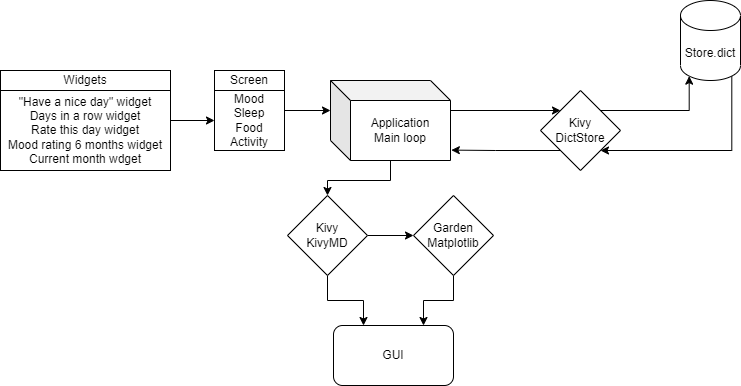

The diagram above was exported from draw.io. Its source (the exported page's mxGraphModel, read from the mxfile embedded in the PNG):
<mxGraphModel dx="1278" dy="579" grid="1" gridSize="10" guides="1" tooltips="1" connect="1" arrows="1" fold="1" page="1" pageScale="1" pageWidth="827" pageHeight="1169" math="0" shadow="0">
  <root>
    <mxCell id="0" />
    <mxCell id="1" parent="0" />
    <mxCell id="oUTTF16TLcwmZLJgaeM2-12" style="edgeStyle=orthogonalEdgeStyle;rounded=0;orthogonalLoop=1;jettySize=auto;html=1;entryX=0.5;entryY=0;entryDx=0;entryDy=0;" edge="1" parent="1" source="oUTTF16TLcwmZLJgaeM2-6" target="oUTTF16TLcwmZLJgaeM2-7">
      <mxGeometry relative="1" as="geometry" />
    </mxCell>
    <mxCell id="oUTTF16TLcwmZLJgaeM2-18" style="edgeStyle=orthogonalEdgeStyle;rounded=0;orthogonalLoop=1;jettySize=auto;html=1;exitX=1;exitY=0.375;exitDx=0;exitDy=0;exitPerimeter=0;entryX=0;entryY=0;entryDx=0;entryDy=0;" edge="1" parent="1" source="oUTTF16TLcwmZLJgaeM2-6" target="oUTTF16TLcwmZLJgaeM2-17">
      <mxGeometry relative="1" as="geometry" />
    </mxCell>
    <mxCell id="oUTTF16TLcwmZLJgaeM2-6" value="Application&lt;br&gt;Main loop" style="shape=cube;whiteSpace=wrap;html=1;boundedLbl=1;backgroundOutline=1;darkOpacity=0.05;darkOpacity2=0.1;" vertex="1" parent="1">
      <mxGeometry x="380" y="280" width="120" height="80" as="geometry" />
    </mxCell>
    <mxCell id="oUTTF16TLcwmZLJgaeM2-13" style="edgeStyle=orthogonalEdgeStyle;rounded=0;orthogonalLoop=1;jettySize=auto;html=1;exitX=1;exitY=0.5;exitDx=0;exitDy=0;entryX=0;entryY=0.5;entryDx=0;entryDy=0;" edge="1" parent="1" source="oUTTF16TLcwmZLJgaeM2-7" target="oUTTF16TLcwmZLJgaeM2-8">
      <mxGeometry relative="1" as="geometry" />
    </mxCell>
    <mxCell id="oUTTF16TLcwmZLJgaeM2-15" style="edgeStyle=orthogonalEdgeStyle;rounded=0;orthogonalLoop=1;jettySize=auto;html=1;exitX=0.5;exitY=1;exitDx=0;exitDy=0;entryX=0.25;entryY=0;entryDx=0;entryDy=0;" edge="1" parent="1" source="oUTTF16TLcwmZLJgaeM2-7" target="oUTTF16TLcwmZLJgaeM2-14">
      <mxGeometry relative="1" as="geometry" />
    </mxCell>
    <mxCell id="oUTTF16TLcwmZLJgaeM2-7" value="Kivy&lt;br&gt;KivyMD" style="rhombus;whiteSpace=wrap;html=1;" vertex="1" parent="1">
      <mxGeometry x="337" y="395" width="80" height="80" as="geometry" />
    </mxCell>
    <mxCell id="oUTTF16TLcwmZLJgaeM2-16" style="edgeStyle=orthogonalEdgeStyle;rounded=0;orthogonalLoop=1;jettySize=auto;html=1;exitX=0.5;exitY=1;exitDx=0;exitDy=0;entryX=0.75;entryY=0;entryDx=0;entryDy=0;" edge="1" parent="1" source="oUTTF16TLcwmZLJgaeM2-8" target="oUTTF16TLcwmZLJgaeM2-14">
      <mxGeometry relative="1" as="geometry" />
    </mxCell>
    <mxCell id="oUTTF16TLcwmZLJgaeM2-8" value="Garden&lt;br&gt;Matplotlib" style="rhombus;whiteSpace=wrap;html=1;" vertex="1" parent="1">
      <mxGeometry x="463" y="395" width="80" height="80" as="geometry" />
    </mxCell>
    <mxCell id="oUTTF16TLcwmZLJgaeM2-14" value="GUI" style="rounded=1;whiteSpace=wrap;html=1;" vertex="1" parent="1">
      <mxGeometry x="383" y="525" width="120" height="60" as="geometry" />
    </mxCell>
    <mxCell id="oUTTF16TLcwmZLJgaeM2-19" style="edgeStyle=orthogonalEdgeStyle;rounded=0;orthogonalLoop=1;jettySize=auto;html=1;exitX=0;exitY=1;exitDx=0;exitDy=0;entryX=1.007;entryY=0.87;entryDx=0;entryDy=0;entryPerimeter=0;" edge="1" parent="1" source="oUTTF16TLcwmZLJgaeM2-17" target="oUTTF16TLcwmZLJgaeM2-6">
      <mxGeometry relative="1" as="geometry" />
    </mxCell>
    <mxCell id="oUTTF16TLcwmZLJgaeM2-25" style="edgeStyle=orthogonalEdgeStyle;rounded=0;orthogonalLoop=1;jettySize=auto;html=1;exitX=1;exitY=0;exitDx=0;exitDy=0;entryX=0.145;entryY=1;entryDx=0;entryDy=-4.35;entryPerimeter=0;" edge="1" parent="1" source="oUTTF16TLcwmZLJgaeM2-17" target="oUTTF16TLcwmZLJgaeM2-20">
      <mxGeometry relative="1" as="geometry" />
    </mxCell>
    <mxCell id="oUTTF16TLcwmZLJgaeM2-17" value="Kivy&lt;br&gt;DictStore" style="rhombus;whiteSpace=wrap;html=1;" vertex="1" parent="1">
      <mxGeometry x="590" y="290" width="80" height="80" as="geometry" />
    </mxCell>
    <mxCell id="oUTTF16TLcwmZLJgaeM2-24" style="edgeStyle=orthogonalEdgeStyle;rounded=0;orthogonalLoop=1;jettySize=auto;html=1;exitX=0.855;exitY=1;exitDx=0;exitDy=-4.35;exitPerimeter=0;entryX=1;entryY=1;entryDx=0;entryDy=0;" edge="1" parent="1" source="oUTTF16TLcwmZLJgaeM2-20" target="oUTTF16TLcwmZLJgaeM2-17">
      <mxGeometry relative="1" as="geometry">
        <Array as="points">
          <mxPoint x="781" y="350" />
        </Array>
      </mxGeometry>
    </mxCell>
    <mxCell id="oUTTF16TLcwmZLJgaeM2-20" value="Store.dict" style="shape=cylinder3;whiteSpace=wrap;html=1;boundedLbl=1;backgroundOutline=1;size=15;" vertex="1" parent="1">
      <mxGeometry x="730" y="200" width="60" height="80" as="geometry" />
    </mxCell>
    <mxCell id="oUTTF16TLcwmZLJgaeM2-36" style="edgeStyle=orthogonalEdgeStyle;rounded=0;orthogonalLoop=1;jettySize=auto;html=1;entryX=0;entryY=0;entryDx=0;entryDy=30;entryPerimeter=0;" edge="1" parent="1" target="oUTTF16TLcwmZLJgaeM2-6">
      <mxGeometry relative="1" as="geometry">
        <mxPoint x="330" y="310" as="sourcePoint" />
      </mxGeometry>
    </mxCell>
    <mxCell id="oUTTF16TLcwmZLJgaeM2-34" value="Mood&lt;br&gt;Sleep&lt;br&gt;Food&lt;br&gt;Activity" style="rounded=0;whiteSpace=wrap;html=1;" vertex="1" parent="1">
      <mxGeometry x="264" y="290" width="70" height="60" as="geometry" />
    </mxCell>
    <mxCell id="oUTTF16TLcwmZLJgaeM2-35" value="Screen" style="rounded=0;whiteSpace=wrap;html=1;" vertex="1" parent="1">
      <mxGeometry x="264" y="270" width="70" height="20" as="geometry" />
    </mxCell>
    <mxCell id="oUTTF16TLcwmZLJgaeM2-41" style="edgeStyle=orthogonalEdgeStyle;rounded=0;orthogonalLoop=1;jettySize=auto;html=1;entryX=0;entryY=0.5;entryDx=0;entryDy=0;" edge="1" parent="1" target="oUTTF16TLcwmZLJgaeM2-34">
      <mxGeometry relative="1" as="geometry">
        <mxPoint x="220" y="310" as="sourcePoint" />
        <mxPoint x="260" y="310" as="targetPoint" />
        <Array as="points">
          <mxPoint x="220" y="320" />
        </Array>
      </mxGeometry>
    </mxCell>
    <mxCell id="oUTTF16TLcwmZLJgaeM2-39" value="&quot;Have a nice day&quot; widget&lt;br&gt;Days in a row widget&lt;br&gt;Rate this day widget&lt;br&gt;Mood rating 6 months widget&lt;br&gt;Current month wdget" style="rounded=0;whiteSpace=wrap;html=1;" vertex="1" parent="1">
      <mxGeometry x="50" y="290" width="170" height="80" as="geometry" />
    </mxCell>
    <mxCell id="oUTTF16TLcwmZLJgaeM2-40" value="Widgets" style="rounded=0;whiteSpace=wrap;html=1;" vertex="1" parent="1">
      <mxGeometry x="50" y="270" width="170" height="20" as="geometry" />
    </mxCell>
  </root>
</mxGraphModel>